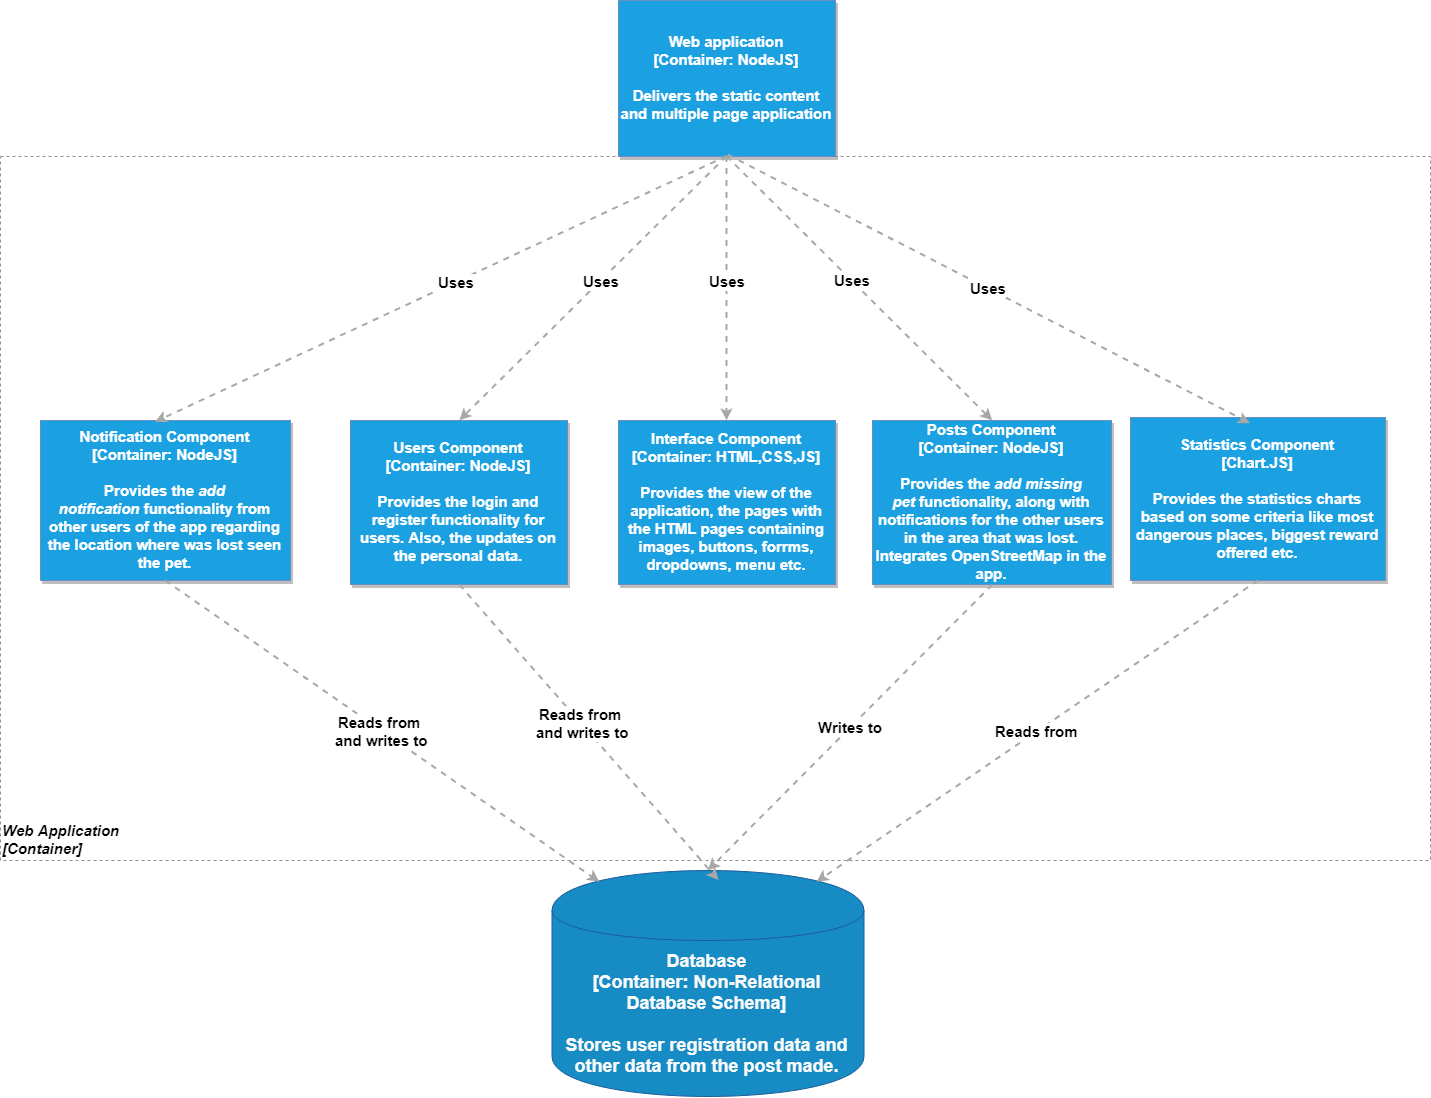

The diagram above was exported from draw.io. Its source (the exported page's mxGraphModel, read from the mxfile embedded in the PNG):
<mxGraphModel dx="234" dy="1093" grid="1" gridSize="10" guides="1" tooltips="1" connect="1" arrows="1" fold="1" page="1" pageScale="1" pageWidth="850" pageHeight="1100" math="0" shadow="0">
  <root>
    <mxCell id="0" />
    <mxCell id="1" parent="0" />
    <object label="&lt;div style=&quot;font-size: 15px;&quot;&gt;&lt;i style=&quot;font-size: 15px;&quot;&gt;&lt;b style=&quot;font-size: 15px;&quot;&gt;Web Application&lt;/b&gt;&lt;font style=&quot;font-size: 15px;&quot;&gt;&lt;b style=&quot;font-size: 15px;&quot;&gt;&lt;br style=&quot;font-size: 15px;&quot;&gt;&lt;/b&gt;&lt;/font&gt;&lt;/i&gt;&lt;/div&gt;&lt;div style=&quot;font-size: 15px;&quot;&gt;&lt;i style=&quot;font-size: 15px;&quot;&gt;&lt;font style=&quot;font-size: 15px;&quot;&gt;&lt;b style=&quot;font-size: 15px;&quot;&gt;[Container]&lt;br style=&quot;font-size: 15px;&quot;&gt;&lt;/b&gt;&lt;/font&gt;&lt;/i&gt;&lt;/div&gt;" placeholders="1" c4Name="name" c4Type="ExecutionEnvironment" c4Application="applicationAndVersion" id="OdZxcVwZ8Qgo5R8OYIRJ-17">
      <mxCell style="rounded=0;whiteSpace=wrap;html=1;labelBackgroundColor=none;fillColor=#ffffff;fontColor=#000000;align=left;arcSize=3;strokeColor=#919191;verticalAlign=bottom;dashed=1;glass=0;shadow=0;fontSize=15;" vertex="1" parent="1">
        <mxGeometry x="2110" y="656" width="1430" height="704" as="geometry" />
        <C4ExecutionEnvironment as="c4" />
      </mxCell>
    </object>
    <object label="&lt;font style=&quot;font-size: 15px&quot; color=&quot;#FFFFFF&quot;&gt;&lt;b style=&quot;font-size: 15px&quot;&gt;Web application&lt;/b&gt;&lt;/font&gt;&lt;font style=&quot;font-size: 15px&quot; color=&quot;#FFFFFF&quot;&gt;&lt;b style=&quot;font-size: 15px&quot;&gt;&lt;br style=&quot;font-size: 15px&quot;&gt;&lt;/b&gt;&lt;/font&gt;&lt;font color=&quot;#FFFFFF&quot; style=&quot;font-size: 15px&quot;&gt;&lt;b style=&quot;font-size: 15px&quot;&gt;[Container: NodeJS]&lt;/b&gt;&lt;/font&gt;&lt;br style=&quot;font-size: 15px&quot;&gt;&lt;div style=&quot;font-size: 15px&quot;&gt;&lt;font color=&quot;#FFFFFF&quot; style=&quot;font-size: 15px&quot;&gt;&lt;b style=&quot;font-size: 15px&quot;&gt;&lt;br style=&quot;font-size: 15px&quot;&gt;&lt;/b&gt;&lt;/font&gt;&lt;/div&gt;&lt;div style=&quot;font-size: 15px&quot;&gt;&lt;font color=&quot;#FFFFFF&quot; style=&quot;font-size: 15px&quot;&gt;&lt;b style=&quot;font-size: 15px&quot;&gt;Delivers the static content and multiple page application&lt;br style=&quot;font-size: 15px&quot;&gt;&lt;/b&gt;&lt;/font&gt;&lt;/div&gt;" placeholders="1" c4Name="name" c4Type="SoftwareSystem" c4Description="Beschreibung" id="OdZxcVwZ8Qgo5R8OYIRJ-18">
      <mxCell style="rounded=0;whiteSpace=wrap;html=1;labelBackgroundColor=none;fillColor=#1ba1e2;fontColor=#000000;align=center;arcSize=7;strokeColor=#6c8ebf;glass=0;comic=0;shadow=1;fontSize=15;" vertex="1" parent="1">
        <mxGeometry x="2728" y="500" width="217" height="156" as="geometry" />
        <C4SoftwareSystem as="c4" />
      </mxCell>
    </object>
    <object label="&lt;font style=&quot;font-size: 15px&quot; color=&quot;#FFFFFF&quot;&gt;&lt;b style=&quot;font-size: 15px&quot;&gt;&lt;font style=&quot;font-size: 15px&quot;&gt;Users Component&lt;/font&gt;&lt;br style=&quot;font-size: 15px&quot;&gt;&lt;/b&gt;&lt;/font&gt;&lt;font color=&quot;#FFFFFF&quot; style=&quot;font-size: 15px&quot;&gt;&lt;b style=&quot;font-size: 15px&quot;&gt;[Container: NodeJS]&lt;/b&gt;&lt;/font&gt;&lt;br style=&quot;font-size: 15px&quot;&gt;&lt;div style=&quot;font-size: 15px&quot;&gt;&lt;font color=&quot;#FFFFFF&quot; style=&quot;font-size: 15px&quot;&gt;&lt;b style=&quot;font-size: 15px&quot;&gt;&lt;br style=&quot;font-size: 15px&quot;&gt;&lt;/b&gt;&lt;/font&gt;&lt;/div&gt;&lt;div style=&quot;font-size: 15px&quot;&gt;&lt;font color=&quot;#FFFFFF&quot; style=&quot;font-size: 15px&quot;&gt;&lt;b style=&quot;font-size: 15px&quot;&gt;Provides the login and register functionality for users. Also, the updates on the personal data.&lt;br style=&quot;font-size: 15px&quot;&gt;&lt;/b&gt;&lt;/font&gt;&lt;/div&gt;" placeholders="1" c4Name="name" c4Type="SoftwareSystem" c4Description="Beschreibung" id="OdZxcVwZ8Qgo5R8OYIRJ-19">
      <mxCell style="rounded=0;whiteSpace=wrap;html=1;labelBackgroundColor=none;fillColor=#1ba1e2;fontColor=#000000;align=center;arcSize=7;strokeColor=#6c8ebf;glass=0;comic=0;shadow=1;fontSize=15;" vertex="1" parent="1">
        <mxGeometry x="2460" y="920" width="217" height="164" as="geometry" />
        <C4SoftwareSystem as="c4" />
      </mxCell>
    </object>
    <mxCell id="OdZxcVwZ8Qgo5R8OYIRJ-20" value="&lt;div style=&quot;font-size: 18px&quot;&gt;&lt;font style=&quot;font-size: 18px&quot; color=&quot;#fafafa&quot;&gt;&lt;b style=&quot;line-height: 120% ; font-size: 18px&quot;&gt;&lt;font style=&quot;font-size: 18px&quot;&gt;&lt;br style=&quot;font-size: 18px&quot;&gt;&lt;/font&gt;&lt;/b&gt;&lt;/font&gt;&lt;/div&gt;&lt;div style=&quot;font-size: 18px&quot;&gt;&lt;font style=&quot;font-size: 18px&quot; color=&quot;#fafafa&quot;&gt;&lt;b style=&quot;line-height: 120% ; font-size: 18px&quot;&gt;&lt;font style=&quot;font-size: 18px&quot;&gt;Database&lt;/font&gt;&lt;/b&gt;&lt;/font&gt;&lt;/div&gt;&lt;font style=&quot;font-size: 18px&quot; color=&quot;#fafafa&quot;&gt;&lt;b style=&quot;line-height: 120% ; font-size: 18px&quot;&gt;[Container: Non-Relational Database Schema]&lt;br style=&quot;font-size: 18px&quot;&gt;&lt;br style=&quot;font-size: 18px&quot;&gt;&lt;font style=&quot;font-size: 18px&quot;&gt;Stores user registration data and other data from the post made.&lt;/font&gt;&lt;/b&gt;&lt;/font&gt;" style="shape=cylinder;whiteSpace=wrap;html=1;boundedLbl=1;backgroundOutline=1;fillColor=#178CC4;strokeColor=#1D5C9C;fontSize=18;" vertex="1" parent="1">
      <mxGeometry x="2661.5" y="1370" width="312" height="226" as="geometry" />
    </mxCell>
    <mxCell id="OdZxcVwZ8Qgo5R8OYIRJ-21" value="&lt;font style=&quot;font-size: 15px;&quot;&gt;&lt;b style=&quot;font-size: 15px;&quot;&gt;Reads from &lt;br style=&quot;font-size: 15px;&quot;&gt;and writes to&lt;/b&gt;&lt;/font&gt;" style="endArrow=classic;endSize=6;dashed=1;html=1;strokeWidth=2;strokeColor=#A8A8A8;rounded=0;endFill=1;exitX=0.5;exitY=1;exitDx=0;exitDy=0;fontSize=15;" edge="1" parent="1" source="OdZxcVwZ8Qgo5R8OYIRJ-19">
      <mxGeometry x="-0.0539" y="1" width="160" relative="1" as="geometry">
        <mxPoint x="2892" y="1058" as="sourcePoint" />
        <mxPoint x="2827.945449635431" y="1379.5" as="targetPoint" />
        <mxPoint as="offset" />
        <Array as="points" />
      </mxGeometry>
    </mxCell>
    <mxCell id="OdZxcVwZ8Qgo5R8OYIRJ-22" value="&lt;font style=&quot;font-size: 15px;&quot;&gt;&lt;b style=&quot;font-size: 15px;&quot;&gt;Uses&lt;/b&gt;&lt;/font&gt;" style="endArrow=classic;endSize=6;dashed=1;html=1;strokeWidth=2;strokeColor=#A8A8A8;rounded=0;endFill=1;exitX=0.5;exitY=1;exitDx=0;exitDy=0;entryX=0.5;entryY=0;entryDx=0;entryDy=0;fontSize=15;" edge="1" parent="1" source="OdZxcVwZ8Qgo5R8OYIRJ-18" target="OdZxcVwZ8Qgo5R8OYIRJ-19">
      <mxGeometry x="-0.0539" y="1" width="160" relative="1" as="geometry">
        <mxPoint x="2868" y="901" as="sourcePoint" />
        <mxPoint x="2892" y="841.0446639909437" as="targetPoint" />
        <mxPoint as="offset" />
        <Array as="points" />
      </mxGeometry>
    </mxCell>
    <object label="&lt;font style=&quot;font-size: 15px;&quot; color=&quot;#FFFFFF&quot;&gt;&lt;b style=&quot;font-size: 15px;&quot;&gt;&lt;font style=&quot;font-size: 15px;&quot;&gt;Interface Component&lt;/font&gt;&lt;br style=&quot;font-size: 15px;&quot;&gt;&lt;/b&gt;&lt;/font&gt;&lt;font color=&quot;#FFFFFF&quot; style=&quot;font-size: 15px;&quot;&gt;&lt;b style=&quot;font-size: 15px;&quot;&gt;[Container: HTML,CSS,JS]&lt;/b&gt;&lt;/font&gt;&lt;br style=&quot;font-size: 15px;&quot;&gt;&lt;div style=&quot;font-size: 15px;&quot;&gt;&lt;font color=&quot;#FFFFFF&quot; style=&quot;font-size: 15px;&quot;&gt;&lt;b style=&quot;font-size: 15px;&quot;&gt;&lt;br style=&quot;font-size: 15px;&quot;&gt;&lt;/b&gt;&lt;/font&gt;&lt;/div&gt;&lt;div style=&quot;font-size: 15px;&quot;&gt;&lt;font color=&quot;#FFFFFF&quot; style=&quot;font-size: 15px;&quot;&gt;&lt;b style=&quot;font-size: 15px;&quot;&gt;Provides the view of the application, the pages with the HTML pages containing images, buttons, forrms, dropdowns, menu etc.&lt;br style=&quot;font-size: 15px;&quot;&gt;&lt;/b&gt;&lt;/font&gt;&lt;/div&gt;" placeholders="1" c4Name="name" c4Type="SoftwareSystem" c4Description="Beschreibung" id="OdZxcVwZ8Qgo5R8OYIRJ-27">
      <mxCell style="rounded=0;whiteSpace=wrap;html=1;labelBackgroundColor=none;fillColor=#1ba1e2;fontColor=#000000;align=center;arcSize=7;strokeColor=#6c8ebf;glass=0;comic=0;shadow=1;fontSize=15;" vertex="1" parent="1">
        <mxGeometry x="2728" y="920" width="217" height="164" as="geometry" />
        <C4SoftwareSystem as="c4" />
      </mxCell>
    </object>
    <mxCell id="OdZxcVwZ8Qgo5R8OYIRJ-28" value="&lt;font style=&quot;font-size: 15px;&quot;&gt;&lt;b style=&quot;font-size: 15px;&quot;&gt;Uses&lt;/b&gt;&lt;/font&gt;" style="endArrow=classic;endSize=6;dashed=1;html=1;strokeWidth=2;strokeColor=#A8A8A8;rounded=0;endFill=1;entryX=0.5;entryY=0;entryDx=0;entryDy=0;exitX=0.5;exitY=1;exitDx=0;exitDy=0;fontSize=15;" edge="1" parent="1" source="OdZxcVwZ8Qgo5R8OYIRJ-18" target="OdZxcVwZ8Qgo5R8OYIRJ-27">
      <mxGeometry x="-0.0539" y="1" width="160" relative="1" as="geometry">
        <mxPoint x="2928" y="616" as="sourcePoint" />
        <mxPoint x="2945.1948818897636" y="1055.9999999999998" as="targetPoint" />
        <mxPoint as="offset" />
        <Array as="points" />
      </mxGeometry>
    </mxCell>
    <object label="&lt;font style=&quot;font-size: 15px&quot; color=&quot;#FFFFFF&quot;&gt;&lt;b style=&quot;font-size: 15px&quot;&gt;&lt;font style=&quot;font-size: 15px&quot;&gt;Posts Component&lt;/font&gt;&lt;br style=&quot;font-size: 15px&quot;&gt;&lt;/b&gt;&lt;/font&gt;&lt;font color=&quot;#FFFFFF&quot; style=&quot;font-size: 15px&quot;&gt;&lt;b style=&quot;font-size: 15px&quot;&gt;[Container: NodeJS]&lt;/b&gt;&lt;/font&gt;&lt;br style=&quot;font-size: 15px&quot;&gt;&lt;div style=&quot;font-size: 15px&quot;&gt;&lt;font color=&quot;#FFFFFF&quot; style=&quot;font-size: 15px&quot;&gt;&lt;b style=&quot;font-size: 15px&quot;&gt;&lt;br style=&quot;font-size: 15px&quot;&gt;&lt;/b&gt;&lt;/font&gt;&lt;/div&gt;&lt;div style=&quot;font-size: 15px&quot;&gt;&lt;font color=&quot;#FFFFFF&quot; style=&quot;font-size: 15px&quot;&gt;&lt;b style=&quot;font-size: 15px&quot;&gt;Provides the &lt;i style=&quot;font-size: 15px&quot;&gt;add missing pet&amp;nbsp;&lt;/i&gt;functionality, along with notifications for the other users in the area that was lost. Integrates OpenStreetMap in the app.&lt;br style=&quot;font-size: 15px&quot;&gt;&lt;/b&gt;&lt;/font&gt;&lt;/div&gt;" placeholders="1" c4Name="name" c4Type="SoftwareSystem" c4Description="Beschreibung" id="OdZxcVwZ8Qgo5R8OYIRJ-29">
      <mxCell style="rounded=0;whiteSpace=wrap;html=1;labelBackgroundColor=none;fillColor=#1ba1e2;fontColor=#000000;align=center;arcSize=7;strokeColor=#6c8ebf;glass=0;comic=0;shadow=1;fontSize=15;" vertex="1" parent="1">
        <mxGeometry x="2982" y="920" width="239" height="164" as="geometry" />
        <C4SoftwareSystem as="c4" />
      </mxCell>
    </object>
    <mxCell id="OdZxcVwZ8Qgo5R8OYIRJ-30" value="&lt;font style=&quot;font-size: 15px;&quot;&gt;&lt;b style=&quot;font-size: 15px;&quot;&gt;Uses&lt;/b&gt;&lt;/font&gt;" style="endArrow=classic;endSize=6;dashed=1;html=1;strokeWidth=2;strokeColor=#A8A8A8;rounded=0;endFill=1;entryX=0.5;entryY=0;entryDx=0;entryDy=0;exitX=0.5;exitY=1;exitDx=0;exitDy=0;fontSize=15;" edge="1" parent="1" source="OdZxcVwZ8Qgo5R8OYIRJ-18" target="OdZxcVwZ8Qgo5R8OYIRJ-29">
      <mxGeometry x="-0.0539" y="1" width="160" relative="1" as="geometry">
        <mxPoint x="2928" y="616" as="sourcePoint" />
        <mxPoint x="3256.294117647059" y="1055.8235294117646" as="targetPoint" />
        <mxPoint as="offset" />
        <Array as="points" />
      </mxGeometry>
    </mxCell>
    <object label="&lt;font style=&quot;font-size: 15px&quot; color=&quot;#FFFFFF&quot;&gt;&lt;b style=&quot;font-size: 15px&quot;&gt;&lt;font style=&quot;font-size: 15px&quot;&gt;Notification Component&lt;/font&gt;&lt;br style=&quot;font-size: 15px&quot;&gt;&lt;/b&gt;&lt;/font&gt;&lt;font color=&quot;#FFFFFF&quot; style=&quot;font-size: 15px&quot;&gt;&lt;b style=&quot;font-size: 15px&quot;&gt;[Container: NodeJS]&lt;/b&gt;&lt;/font&gt;&lt;br style=&quot;font-size: 15px&quot;&gt;&lt;div style=&quot;font-size: 15px&quot;&gt;&lt;font color=&quot;#FFFFFF&quot; style=&quot;font-size: 15px&quot;&gt;&lt;b style=&quot;font-size: 15px&quot;&gt;&lt;br style=&quot;font-size: 15px&quot;&gt;&lt;/b&gt;&lt;/font&gt;&lt;/div&gt;&lt;div style=&quot;font-size: 15px&quot;&gt;&lt;font color=&quot;#FFFFFF&quot; style=&quot;font-size: 15px&quot;&gt;&lt;b style=&quot;font-size: 15px&quot;&gt;Provides the &lt;i style=&quot;font-size: 15px&quot;&gt;add notification&lt;/i&gt;&amp;nbsp;functionality from other users of the app regarding the location where was lost seen the pet.&lt;br style=&quot;font-size: 15px&quot;&gt;&lt;/b&gt;&lt;/font&gt;&lt;/div&gt;" placeholders="1" c4Name="name" c4Type="SoftwareSystem" c4Description="Beschreibung" id="OdZxcVwZ8Qgo5R8OYIRJ-31">
      <mxCell style="rounded=0;whiteSpace=wrap;html=1;labelBackgroundColor=none;fillColor=#1ba1e2;fontColor=#000000;align=center;arcSize=7;strokeColor=#6c8ebf;glass=0;comic=0;shadow=1;fontSize=15;" vertex="1" parent="1">
        <mxGeometry x="2150" y="920" width="250" height="160" as="geometry" />
        <C4SoftwareSystem as="c4" />
      </mxCell>
    </object>
    <mxCell id="OdZxcVwZ8Qgo5R8OYIRJ-32" value="&lt;font style=&quot;font-size: 15px;&quot;&gt;&lt;b style=&quot;font-size: 15px;&quot;&gt;Uses&lt;/b&gt;&lt;/font&gt;" style="endArrow=classic;endSize=6;dashed=1;html=1;strokeWidth=2;strokeColor=#A8A8A8;rounded=0;endFill=1;entryX=0.458;entryY=0.01;entryDx=0;entryDy=0;entryPerimeter=0;exitX=0.5;exitY=1;exitDx=0;exitDy=0;fontSize=15;" edge="1" parent="1" source="OdZxcVwZ8Qgo5R8OYIRJ-18" target="OdZxcVwZ8Qgo5R8OYIRJ-31">
      <mxGeometry x="-0.0539" y="1" width="160" relative="1" as="geometry">
        <mxPoint x="2918" y="606" as="sourcePoint" />
        <mxPoint x="2625.7058823529414" y="1055.8235294117646" as="targetPoint" />
        <mxPoint as="offset" />
        <Array as="points" />
      </mxGeometry>
    </mxCell>
    <object label="&lt;div style=&quot;text-align: left; font-size: 15px;&quot;&gt;&lt;div style=&quot;text-align: center; font-size: 15px;&quot;&gt;&lt;b style=&quot;font-size: 15px;&quot;&gt;Writes to&lt;/b&gt;&lt;/div&gt;&lt;/div&gt;" c4Type="Relationship" c4Description="Beschreibung" c4Technology="technology" id="OdZxcVwZ8Qgo5R8OYIRJ-33">
      <mxCell style="edgeStyle=none;rounded=0;html=1;jettySize=auto;orthogonalLoop=1;strokeColor=#A8A8A8;strokeWidth=2;fontColor=#000000;jumpStyle=none;dashed=1;exitX=0.5;exitY=1;exitDx=0;exitDy=0;fontSize=15;entryX=0.5;entryY=0;entryDx=0;entryDy=0;" edge="1" parent="1" source="OdZxcVwZ8Qgo5R8OYIRJ-29" target="OdZxcVwZ8Qgo5R8OYIRJ-20">
        <mxGeometry width="160" relative="1" as="geometry">
          <mxPoint x="2288" y="1576" as="sourcePoint" />
          <mxPoint x="2985.377921031426" y="1379.5" as="targetPoint" />
        </mxGeometry>
        <C4Relationship as="c4" />
      </mxCell>
    </object>
    <object label="&lt;div style=&quot;text-align: left ; font-size: 15px&quot;&gt;&lt;div style=&quot;text-align: center&quot;&gt;&lt;b&gt;Reads from&amp;nbsp;&lt;/b&gt;&lt;/div&gt;&lt;div style=&quot;text-align: center&quot;&gt;&lt;b&gt;and writes to&lt;/b&gt;&lt;/div&gt;&lt;/div&gt;" c4Type="Relationship" c4Description="Beschreibung" c4Technology="technology" id="OdZxcVwZ8Qgo5R8OYIRJ-34">
      <mxCell style="edgeStyle=none;rounded=0;html=1;entryX=0.15;entryY=0.05;jettySize=auto;orthogonalLoop=1;strokeColor=#A8A8A8;strokeWidth=2;fontColor=#000000;jumpStyle=none;dashed=1;exitX=0.5;exitY=1;exitDx=0;exitDy=0;entryDx=0;entryDy=0;entryPerimeter=0;" edge="1" parent="1" source="OdZxcVwZ8Qgo5R8OYIRJ-31" target="OdZxcVwZ8Qgo5R8OYIRJ-20">
        <mxGeometry width="160" relative="1" as="geometry">
          <mxPoint x="2290" y="1606" as="sourcePoint" />
          <mxPoint x="2450" y="1616" as="targetPoint" />
        </mxGeometry>
        <C4Relationship as="c4" />
      </mxCell>
    </object>
    <object label="&lt;b style=&quot;font-size: 15px ; color: rgb(255 , 255 , 255)&quot;&gt;Statistics Component&lt;br style=&quot;font-size: 15px&quot;&gt;[Chart.JS]&lt;/b&gt;&lt;font style=&quot;font-size: 15px&quot; color=&quot;#ffffff&quot;&gt;&lt;b style=&quot;font-size: 15px&quot;&gt;&lt;br style=&quot;font-size: 15px&quot;&gt;&lt;/b&gt;&lt;/font&gt;&lt;div style=&quot;font-size: 15px&quot;&gt;&lt;font style=&quot;font-size: 15px&quot; color=&quot;#ffffff&quot;&gt;&lt;b style=&quot;font-size: 15px&quot;&gt;&lt;br style=&quot;font-size: 15px&quot;&gt;&lt;/b&gt;&lt;/font&gt;&lt;/div&gt;&lt;div style=&quot;font-size: 15px&quot;&gt;&lt;font color=&quot;#ffffff&quot; style=&quot;font-size: 15px&quot;&gt;&lt;b style=&quot;font-size: 15px&quot;&gt;Provides the statistics charts based on some criteria like most dangerous places, biggest reward offered etc.&lt;/b&gt;&lt;/font&gt;&lt;/div&gt;" placeholders="1" c4Name="name" c4Type="SoftwareSystem" c4Description="Beschreibung" id="OdZxcVwZ8Qgo5R8OYIRJ-35">
      <mxCell style="rounded=0;whiteSpace=wrap;html=1;labelBackgroundColor=none;fillColor=#1BA1E2;fontColor=#000000;align=center;arcSize=7;strokeColor=#6c8ebf;fontSize=15;gradientColor=none;shadow=1;" vertex="1" parent="1">
        <mxGeometry x="3240" y="917" width="255" height="163" as="geometry" />
        <C4SoftwareSystem as="c4" />
      </mxCell>
    </object>
    <object label="&lt;div style=&quot;text-align: left ; font-size: 15px&quot;&gt;&lt;div style=&quot;text-align: center&quot;&gt;&lt;b&gt;Uses&lt;/b&gt;&lt;/div&gt;&lt;/div&gt;" c4Type="Relationship" c4Description="Beschreibung" c4Technology="technology" id="OdZxcVwZ8Qgo5R8OYIRJ-36">
      <mxCell style="edgeStyle=none;rounded=0;html=1;entryX=0.5;entryY=0;jettySize=auto;orthogonalLoop=1;strokeColor=#A8A8A8;strokeWidth=2;fontColor=#000000;jumpStyle=none;dashed=1;entryDx=0;entryDy=0;exitX=0.509;exitY=-0.003;exitDx=0;exitDy=0;exitPerimeter=0;" edge="1" parent="1" source="OdZxcVwZ8Qgo5R8OYIRJ-17">
        <mxGeometry width="160" relative="1" as="geometry">
          <mxPoint x="2922" y="661" as="sourcePoint" />
          <mxPoint x="3359.4285714285716" y="922.7142857142858" as="targetPoint" />
        </mxGeometry>
        <C4Relationship as="c4" />
      </mxCell>
    </object>
    <object label="&lt;div style=&quot;text-align: left ; font-size: 15px&quot;&gt;&lt;div style=&quot;text-align: center&quot;&gt;&lt;b&gt;Reads from&lt;/b&gt;&lt;/div&gt;&lt;/div&gt;" c4Type="Relationship" c4Description="Beschreibung" c4Technology="technology" id="OdZxcVwZ8Qgo5R8OYIRJ-37">
      <mxCell style="edgeStyle=none;rounded=0;html=1;entryX=0.85;entryY=0.05;jettySize=auto;orthogonalLoop=1;strokeColor=#A8A8A8;strokeWidth=2;fontColor=#000000;jumpStyle=none;dashed=1;exitX=0.5;exitY=1;exitDx=0;exitDy=0;entryDx=0;entryDy=0;entryPerimeter=0;" edge="1" parent="1" source="OdZxcVwZ8Qgo5R8OYIRJ-35" target="OdZxcVwZ8Qgo5R8OYIRJ-20">
        <mxGeometry width="160" relative="1" as="geometry">
          <mxPoint x="2110" y="1616" as="sourcePoint" />
          <mxPoint x="2270" y="1616" as="targetPoint" />
        </mxGeometry>
        <C4Relationship as="c4" />
      </mxCell>
    </object>
  </root>
</mxGraphModel>